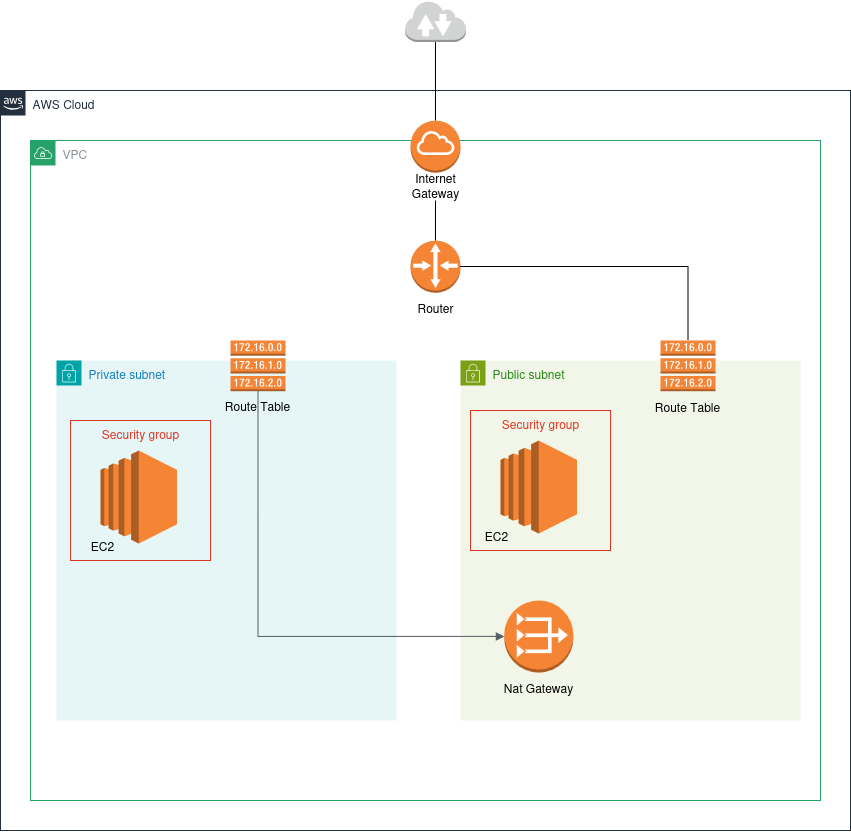

The diagram above was exported from draw.io. Its source (the exported page's mxGraphModel, read from the mxfile embedded in the PNG):
<mxGraphModel dx="2528" dy="1951" grid="1" gridSize="10" guides="1" tooltips="1" connect="1" arrows="1" fold="1" page="1" pageScale="1" pageWidth="850" pageHeight="1100" math="0" shadow="0">
  <root>
    <mxCell id="0" />
    <mxCell id="1" parent="0" />
    <mxCell id="rWXYkcqI9CbTU2EnTaIA-1" value="VPC" style="sketch=0;outlineConnect=0;gradientColor=none;html=1;whiteSpace=wrap;fontSize=12;fontStyle=0;shape=mxgraph.aws4.group;grIcon=mxgraph.aws4.group_vpc;strokeColor=light-dark(#26a269, #6a7377);fillColor=none;verticalAlign=top;align=left;spacingLeft=30;fontColor=#879196;dashed=0;movable=1;resizable=1;rotatable=1;deletable=1;editable=1;locked=0;connectable=1;" vertex="1" parent="1">
      <mxGeometry x="-290" y="70" width="790" height="660" as="geometry" />
    </mxCell>
    <mxCell id="rWXYkcqI9CbTU2EnTaIA-8" value="AWS Cloud" style="points=[[0,0],[0.25,0],[0.5,0],[0.75,0],[1,0],[1,0.25],[1,0.5],[1,0.75],[1,1],[0.75,1],[0.5,1],[0.25,1],[0,1],[0,0.75],[0,0.5],[0,0.25]];outlineConnect=0;gradientColor=none;html=1;whiteSpace=wrap;fontSize=12;fontStyle=0;container=1;pointerEvents=0;collapsible=0;recursiveResize=0;shape=mxgraph.aws4.group;grIcon=mxgraph.aws4.group_aws_cloud_alt;strokeColor=#232F3E;fillColor=none;verticalAlign=top;align=left;spacingLeft=30;fontColor=#232F3E;dashed=0;movable=1;resizable=1;rotatable=1;deletable=1;editable=1;locked=0;connectable=1;" vertex="1" parent="1">
      <mxGeometry x="-320" y="20" width="850" height="740" as="geometry" />
    </mxCell>
    <mxCell id="rWXYkcqI9CbTU2EnTaIA-2" value="" style="outlineConnect=0;dashed=0;verticalLabelPosition=bottom;verticalAlign=top;align=center;html=1;shape=mxgraph.aws3.internet_gateway;fillColor=#F58534;gradientColor=none;" vertex="1" parent="1">
      <mxGeometry x="90" y="50" width="50" height="52.17" as="geometry" />
    </mxCell>
    <mxCell id="rWXYkcqI9CbTU2EnTaIA-3" value="&lt;div&gt;&lt;br/&gt;&lt;/div&gt;" style="outlineConnect=0;dashed=0;verticalLabelPosition=bottom;verticalAlign=top;align=center;html=1;shape=mxgraph.aws3.router;fillColor=#F58534;gradientColor=none;" vertex="1" parent="1">
      <mxGeometry x="90" y="170" width="50" height="52.17" as="geometry" />
    </mxCell>
    <mxCell id="rWXYkcqI9CbTU2EnTaIA-6" value="Private subnet" style="points=[[0,0],[0.25,0],[0.5,0],[0.75,0],[1,0],[1,0.25],[1,0.5],[1,0.75],[1,1],[0.75,1],[0.5,1],[0.25,1],[0,1],[0,0.75],[0,0.5],[0,0.25]];outlineConnect=0;gradientColor=none;html=1;whiteSpace=wrap;fontSize=12;fontStyle=0;container=1;pointerEvents=0;collapsible=0;recursiveResize=0;shape=mxgraph.aws4.group;grIcon=mxgraph.aws4.group_security_group;grStroke=0;strokeColor=#00A4A6;fillColor=#E6F6F7;verticalAlign=top;align=left;spacingLeft=30;fontColor=#147EBA;dashed=0;" vertex="1" parent="1">
      <mxGeometry x="-264" y="290" width="340" height="360" as="geometry" />
    </mxCell>
    <mxCell id="rWXYkcqI9CbTU2EnTaIA-9" value="" style="outlineConnect=0;dashed=0;verticalLabelPosition=bottom;verticalAlign=top;align=center;html=1;shape=mxgraph.aws3.ec2;fillColor=#F58534;gradientColor=none;" vertex="1" parent="rWXYkcqI9CbTU2EnTaIA-6">
      <mxGeometry x="44" y="90" width="76.5" height="93" as="geometry" />
    </mxCell>
    <mxCell id="rWXYkcqI9CbTU2EnTaIA-7" value="Public subnet" style="points=[[0,0],[0.25,0],[0.5,0],[0.75,0],[1,0],[1,0.25],[1,0.5],[1,0.75],[1,1],[0.75,1],[0.5,1],[0.25,1],[0,1],[0,0.75],[0,0.5],[0,0.25]];outlineConnect=0;gradientColor=none;html=1;whiteSpace=wrap;fontSize=12;fontStyle=0;container=1;pointerEvents=0;collapsible=0;recursiveResize=0;shape=mxgraph.aws4.group;grIcon=mxgraph.aws4.group_security_group;grStroke=0;strokeColor=#7AA116;fillColor=#F2F6E8;verticalAlign=top;align=left;spacingLeft=30;fontColor=#248814;dashed=0;" vertex="1" parent="1">
      <mxGeometry x="140" y="290" width="340" height="360" as="geometry" />
    </mxCell>
    <mxCell id="rWXYkcqI9CbTU2EnTaIA-10" value="" style="outlineConnect=0;dashed=0;verticalLabelPosition=bottom;verticalAlign=top;align=center;html=1;shape=mxgraph.aws3.ec2;fillColor=#F58534;gradientColor=none;" vertex="1" parent="rWXYkcqI9CbTU2EnTaIA-7">
      <mxGeometry x="40" y="80" width="76.5" height="93" as="geometry" />
    </mxCell>
    <mxCell id="rWXYkcqI9CbTU2EnTaIA-11" value="" style="outlineConnect=0;dashed=0;verticalLabelPosition=bottom;verticalAlign=top;align=center;html=1;shape=mxgraph.aws3.vpc_nat_gateway;fillColor=#F58534;gradientColor=none;" vertex="1" parent="rWXYkcqI9CbTU2EnTaIA-7">
      <mxGeometry x="43.75" y="240" width="69" height="72" as="geometry" />
    </mxCell>
    <mxCell id="rWXYkcqI9CbTU2EnTaIA-14" value="" style="outlineConnect=0;dashed=0;verticalLabelPosition=bottom;verticalAlign=top;align=center;html=1;shape=mxgraph.aws3.route_table;fillColor=#F58536;gradientColor=none;" vertex="1" parent="rWXYkcqI9CbTU2EnTaIA-7">
      <mxGeometry x="200" y="-20" width="55" height="50.6" as="geometry" />
    </mxCell>
    <mxCell id="rWXYkcqI9CbTU2EnTaIA-19" value="Nat Gateway" style="text;html=1;align=center;verticalAlign=middle;whiteSpace=wrap;rounded=0;" vertex="1" parent="rWXYkcqI9CbTU2EnTaIA-7">
      <mxGeometry x="32.25" y="312" width="92" height="30" as="geometry" />
    </mxCell>
    <mxCell id="rWXYkcqI9CbTU2EnTaIA-22" value="Route Table" style="text;html=1;align=center;verticalAlign=middle;whiteSpace=wrap;rounded=0;" vertex="1" parent="rWXYkcqI9CbTU2EnTaIA-7">
      <mxGeometry x="181.5" y="30.600000000000023" width="92" height="30" as="geometry" />
    </mxCell>
    <mxCell id="rWXYkcqI9CbTU2EnTaIA-12" value="" style="outlineConnect=0;dashed=0;verticalLabelPosition=bottom;verticalAlign=top;align=center;html=1;shape=mxgraph.aws3.route_table;fillColor=#F58536;gradientColor=none;" vertex="1" parent="1">
      <mxGeometry x="-90" y="270" width="55" height="50.6" as="geometry" />
    </mxCell>
    <mxCell id="rWXYkcqI9CbTU2EnTaIA-16" value="" style="edgeStyle=orthogonalEdgeStyle;html=1;endArrow=block;elbow=vertical;startArrow=none;endFill=1;strokeColor=#545B64;rounded=0;entryX=0;entryY=0.5;entryDx=0;entryDy=0;entryPerimeter=0;exitX=0.5;exitY=1;exitDx=0;exitDy=0;exitPerimeter=0;" edge="1" parent="1" source="rWXYkcqI9CbTU2EnTaIA-12" target="rWXYkcqI9CbTU2EnTaIA-11">
      <mxGeometry width="100" relative="1" as="geometry">
        <mxPoint x="-30" y="330" as="sourcePoint" />
        <mxPoint x="150" y="360" as="targetPoint" />
      </mxGeometry>
    </mxCell>
    <mxCell id="rWXYkcqI9CbTU2EnTaIA-17" value="Security group" style="fillColor=none;strokeColor=#DD3522;verticalAlign=top;fontStyle=0;fontColor=#DD3522;whiteSpace=wrap;html=1;" vertex="1" parent="1">
      <mxGeometry x="150" y="340" width="140" height="140" as="geometry" />
    </mxCell>
    <mxCell id="rWXYkcqI9CbTU2EnTaIA-18" value="Security group" style="fillColor=none;strokeColor=#DD3522;verticalAlign=top;fontStyle=0;fontColor=#DD3522;whiteSpace=wrap;html=1;" vertex="1" parent="1">
      <mxGeometry x="-250" y="350" width="140" height="140" as="geometry" />
    </mxCell>
    <mxCell id="rWXYkcqI9CbTU2EnTaIA-20" value="EC2" style="text;html=1;align=center;verticalAlign=middle;whiteSpace=wrap;rounded=0;" vertex="1" parent="1">
      <mxGeometry x="130" y="450" width="92" height="30" as="geometry" />
    </mxCell>
    <mxCell id="rWXYkcqI9CbTU2EnTaIA-21" value="EC2" style="text;html=1;align=center;verticalAlign=middle;whiteSpace=wrap;rounded=0;" vertex="1" parent="1">
      <mxGeometry x="-264" y="460" width="92" height="30" as="geometry" />
    </mxCell>
    <mxCell id="rWXYkcqI9CbTU2EnTaIA-23" value="Route Table" style="text;html=1;align=center;verticalAlign=middle;whiteSpace=wrap;rounded=0;" vertex="1" parent="1">
      <mxGeometry x="-108.5" y="320" width="92" height="30" as="geometry" />
    </mxCell>
    <mxCell id="rWXYkcqI9CbTU2EnTaIA-24" value="Router" style="text;html=1;align=center;verticalAlign=middle;whiteSpace=wrap;rounded=0;" vertex="1" parent="1">
      <mxGeometry x="69" y="222.17000000000002" width="92" height="30" as="geometry" />
    </mxCell>
    <mxCell id="rWXYkcqI9CbTU2EnTaIA-25" value="Internet Gateway" style="text;html=1;align=center;verticalAlign=middle;whiteSpace=wrap;rounded=0;" vertex="1" parent="1">
      <mxGeometry x="69" y="100" width="92" height="30" as="geometry" />
    </mxCell>
    <mxCell id="rWXYkcqI9CbTU2EnTaIA-27" style="edgeStyle=orthogonalEdgeStyle;rounded=0;orthogonalLoop=1;jettySize=auto;html=1;endArrow=none;endFill=0;" edge="1" parent="1" source="rWXYkcqI9CbTU2EnTaIA-26" target="rWXYkcqI9CbTU2EnTaIA-2">
      <mxGeometry relative="1" as="geometry" />
    </mxCell>
    <mxCell id="rWXYkcqI9CbTU2EnTaIA-26" value="" style="outlineConnect=0;dashed=0;verticalLabelPosition=bottom;verticalAlign=top;align=center;html=1;shape=mxgraph.aws3.internet_2;fillColor=#D2D3D3;gradientColor=none;" vertex="1" parent="1">
      <mxGeometry x="84.5" y="-70" width="61" height="41.43" as="geometry" />
    </mxCell>
    <mxCell id="rWXYkcqI9CbTU2EnTaIA-28" style="edgeStyle=orthogonalEdgeStyle;rounded=0;orthogonalLoop=1;jettySize=auto;html=1;entryX=0.5;entryY=0;entryDx=0;entryDy=0;entryPerimeter=0;endArrow=none;endFill=0;" edge="1" parent="1" source="rWXYkcqI9CbTU2EnTaIA-25" target="rWXYkcqI9CbTU2EnTaIA-3">
      <mxGeometry relative="1" as="geometry" />
    </mxCell>
    <mxCell id="rWXYkcqI9CbTU2EnTaIA-29" style="edgeStyle=orthogonalEdgeStyle;rounded=0;orthogonalLoop=1;jettySize=auto;html=1;entryX=0.5;entryY=0;entryDx=0;entryDy=0;entryPerimeter=0;endArrow=none;endFill=0;" edge="1" parent="1" source="rWXYkcqI9CbTU2EnTaIA-3" target="rWXYkcqI9CbTU2EnTaIA-14">
      <mxGeometry relative="1" as="geometry" />
    </mxCell>
  </root>
</mxGraphModel>